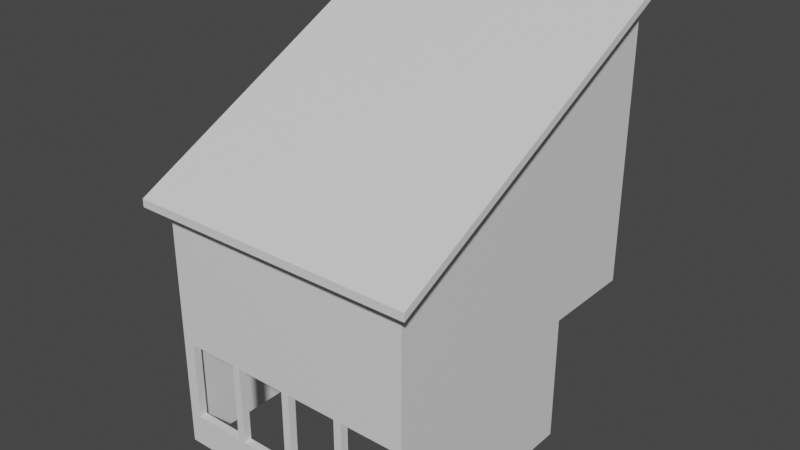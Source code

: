 # Source: 2fort_fort_tower.blend  (saved by Blender 2.82.7; exported with 4.5.12 LTS)
import bpy
from mathutils import Matrix  # noqa: F401  (used for matrix-valued properties, if any)

bpy.ops.wm.read_factory_settings(use_empty=True)
scene = bpy.context.scene
scene.name = 'Scene'

# ---- collections
col_collection = bpy.data.collections.new('Collection'); scene.collection.children.link(col_collection)

# ---- materials (node trees are filled in below, after node groups)
mat_default_obj_001 = bpy.data.materials.new('Default OBJ.001')
mat_default_obj_001.use_transparent_shadow = False

# ---- material node trees
mat_default_obj_001.use_nodes = True; mat_default_obj_001.node_tree.nodes.clear()
_N = mat_default_obj_001.node_tree.nodes; _L = mat_default_obj_001.node_tree.links
n0 = _N.new('ShaderNodeOutputMaterial'); n0.name = 'Material Output'; n0.location = (300, 300)
n1 = _N.new('ShaderNodeBsdfPrincipled'); n1.name = 'Principled BSDF'; n1.location = (10, 300)
n1.distribution = 'GGX'
n1.subsurface_method = 'BURLEY'
n1.inputs[3].default_value = 1.45
n1.inputs[27].default_value = (0.0, 0.0, 0.0, 1.0)
n1.inputs[28].default_value = 1.0
_L.new(n1.outputs[0], n0.inputs[0])
n0.is_active_output = True

# ---- world
world_world = bpy.data.worlds.new('World'); scene.world = world_world
world_world.use_nodes = True; world_world.node_tree.nodes.clear()
_N = world_world.node_tree.nodes; _L = world_world.node_tree.links
n0 = _N.new('ShaderNodeOutputWorld'); n0.name = 'World Output'; n0.location = (300, 300)
n1 = _N.new('ShaderNodeBackground'); n1.name = 'Background'; n1.location = (10, 300)
n1.inputs[0].default_value = (0.05088, 0.05088, 0.05088, 1.0)
_L.new(n1.outputs[0], n0.inputs[0])
n0.is_active_output = True
world_world.color = (0.05088, 0.05088, 0.05088)
world_world.use_sun_shadow = False
world_world.sun_shadow_jitter_overblur = 0.0

# ---- meshes
me_2fort_001 = bpy.data.meshes.new('2fort.001')
me_2fort_001.from_pydata([(4.32, 7.987, 8.503), (4.32, 7.987, 8.742), (-4.32, 7.987, 8.742), (-4.32, -1.613, 3.942), (-4.32, 7.987, 8.502), (-3.84, -1.613, 3.702), (-3.84, 7.987, 8.502), (-3.84, 7.987, 3.702), (3.84, 7.987, 3.702), (3.84, 7.987, 8.502), (3.84, -1.613, 3.702), (3.6, 5.107, -3.978), (3.6, -1.373, -3.978), (3.6, -1.373, -0.1376), (3.6, 5.107, -0.1376), (3.84, 5.107, -3.978), (3.84, 5.107, -0.1376), (-3.6, 5.107, -3.978), (-3.84, 5.107, -3.978), (-3.84, 5.107, -0.1376), (-3.6, 5.107, -0.1376), (3.84, -1.613, -3.978), (3.84, -1.613, -3.018), (-3.84, -1.613, -3.978), (-3.6, -1.373, -3.978), (-3.6, -1.373, -3.018), (3.6, -1.373, -3.018), (-3.6, -1.373, -0.1376), (3.84, -1.613, -0.6176), (-3.84, -1.613, -0.6176), (-3.6, -1.373, -0.6176), (3.6, -1.373, -0.6176), (3.48, -1.373, -0.6176), (3.48, -1.373, -3.018), (3.48, -1.613, -0.6176), (3.48, -1.613, -3.018), (1.68, -1.613, -3.018), (1.68, -1.613, -0.6176), (1.68, -1.373, -0.6176), (1.92, -1.373, -0.6176), (1.92, -1.613, -3.018), (1.92, -1.613, -0.6176), (1.68, -1.373, -3.018), (1.92, -1.373, -3.018), (-0.12, -1.613, -0.6176), (-0.12, -1.373, -3.018), (0.12, -1.613, -3.018), (0.12, -1.373, -3.018), (0.12, -1.373, -0.6176), (-0.12, -1.613, -3.018), (0.12, -1.613, -0.6176), (-0.12, -1.373, -0.6176), (-3.48, -1.613, -3.018), (-3.48, -1.373, -0.6176), (-3.48, -1.613, -0.6176), (-3.84, -1.613, -3.018), (-3.48, -1.373, -3.018), (4.32, -1.613, 3.942), (-4.32, -2.093, 3.462), (4.32, -2.093, 3.463), (4.32, -2.093, 3.702), (-4.32, -2.093, 3.702), (-4.32, -1.613, 3.702), (4.32, -1.613, 3.703), (-3.84, -1.613, -0.1376), (3.84, 7.987, -0.1376), (3.84, -1.613, -0.1376), (-3.84, -1.613, 3.702), (-3.84, 7.987, -0.1376), (-1.92, -1.373, -0.6176), (-1.92, -1.373, -3.018), (-1.68, -1.613, -3.018), (-1.68, -1.373, -3.018), (-1.92, -1.613, -3.018), (-1.68, -1.613, -0.6176), (-1.92, -1.613, -0.6176), (-1.68, -1.373, -0.6176)], [], [(57, 63, 0, 1), (57, 1, 2, 3), (63, 62, 4, 0), (3, 2, 4, 62), (5, 6, 7), (8, 9, 10), (11, 14, 16, 15), (11, 12, 13, 14), (15, 16, 66, 21), (18, 23, 64, 19), (17, 20, 27, 24), (18, 19, 20, 17), (22, 26, 25, 55), (21, 22, 55, 23), (12, 24, 25, 26), (28, 66, 64, 29), (31, 30, 27, 13), (28, 29, 30, 31), (35, 34, 32, 33), (22, 28, 34, 35), (26, 33, 32, 31), (36, 37, 38, 42), (40, 43, 39, 41), (36, 40, 41, 37), (42, 38, 39, 43), (49, 44, 51, 45), (46, 47, 48, 50), (49, 46, 50, 44), (45, 51, 48, 47), (52, 56, 53, 54), (52, 54, 29, 55), (56, 25, 30, 53), (58, 61, 3, 62), (59, 63, 57, 60), (58, 59, 60, 61), (58, 62, 63, 59), (61, 60, 57, 3), (64, 67, 7, 68), (66, 65, 8, 10), (64, 66, 10, 67), (64, 68, 65, 66), (73, 75, 69, 70), (71, 72, 76, 74), (73, 71, 74, 75), (70, 69, 76, 72)])
_uv = me_2fort_001.uv_layers.new(name='UVMap')
_uv.uv.foreach_set('vector', [0.0, 0.0, 0.0, 0.0, 0.0, 0.0, 0.0, 0.0, 0.0, 0.0, 0.0, 0.0, 0.0, 0.0, 0.0, 0.0, 0.0, 0.0, 0.0, 0.0, 0.0, 0.0, 0.0, 0.0, 0.0, 0.0, 0.0, 0.0, 0.0, 0.0, 0.0, 0.0, 0.0, 0.0, 0.0, 0.0, 0.0, 0.0, 0.0, 0.0, 0.0, 0.0, 0.0, 0.0, 0.0, 0.0, 0.0, 0.0, 0.0, 0.0, 0.0, 0.0, 0.0, 0.0, 0.0, 0.0, 0.0, 0.0, 0.0, 0.0, 0.0, 0.0, 0.0, 0.0, 0.0, 0.0, 0.0, 0.0, 0.0, 0.0, 0.0, 0.0, 0.0, 0.0, 0.0, 0.0, 0.0, 0.0, 0.0, 0.0, 0.0, 0.0, 0.0, 0.0, 0.0, 0.0, 0.0, 0.0, 0.0, 0.0, 0.0, 0.0, 0.0, 0.0, 0.0, 0.0, 0.0, 0.0, 0.0, 0.0, 0.0, 0.0, 0.0, 0.0, 0.0, 0.0, 0.0, 0.0, 0.0, 0.0, 0.0, 0.0, 0.0, 0.0, 0.0, 0.0, 0.0, 0.0, 0.0, 0.0, 0.0, 0.0, 0.0, 0.0, 0.0, 0.0, 0.0, 0.0, 0.0, 0.0, 0.0, 0.0, 0.0, 0.0, 0.0, 0.0, 0.0, 0.0, 0.0, 0.0, 0.0, 0.0, 0.0, 0.0, 0.0, 0.0, 0.0, 0.0, 0.0, 0.0, 0.0, 0.0, 0.0, 0.0, 0.0, 0.0, 0.0, 0.0, 0.0, 0.0, 0.0, 0.0, 0.0, 0.0, 0.0, 0.0, 0.0, 0.0, 0.0, 0.0, 0.0, 0.0, 0.0, 0.0, 0.0, 0.0, 0.0, 0.0, 0.0, 0.0, 0.0, 0.0, 0.0, 0.0, 0.0, 0.0, 0.0, 0.0, 0.0, 0.0, 0.0, 0.0, 0.0, 0.0, 0.0, 0.0, 0.0, 0.0, 0.0, 0.0, 0.0, 0.0, 0.0, 0.0, 0.0, 0.0, 0.0, 0.0, 0.0, 0.0, 0.0, 0.0, 0.0, 0.0, 0.0, 0.0, 0.0, 0.0, 0.0, 0.0, 0.0, 0.0, 0.0, 0.0, 0.0, 0.0, 0.0, 0.0, 0.0, 0.0, 0.0, 0.0, 0.0, 0.0, 0.0, 0.0, 0.0, 0.0, 0.0, 0.0, 0.0, 0.0, 0.0, 0.0, 0.0, 0.0, 0.0, 0.0, 0.0, 0.0, 0.0, 0.0, 0.0, 0.0, 0.0, 0.0, 0.0, 0.0, 0.0, 0.0, 0.0, 0.0, 0.0, 0.0, 0.0, 0.0, 0.0, 0.0, 0.0, 0.0, 0.0, 0.0, 0.0, 0.0, 0.0, 0.0, 0.0, 0.0, 0.0, 0.0, 0.0, 0.0, 0.0, 0.0, 0.0, 0.0, 0.0, 0.0, 0.0, 0.0, 0.0, 0.0, 0.0, 0.0, 0.0, 0.0, 0.0, 0.0, 0.0, 0.0, 0.0, 0.0, 0.0, 0.0, 0.0, 0.0, 0.0, 0.0, 0.0, 0.0, 0.0, 0.0, 0.0, 0.0, 0.0, 0.0, 0.0, 0.0, 0.0, 0.0, 0.0, 0.0, 0.0, 0.0, 0.0, 0.0, 0.0, 0.0, 0.0, 0.0, 0.0, 0.0, 0.0, 0.0, 0.0, 0.0, 0.0, 0.0, 0.0, 0.0, 0.0, 0.0, 0.0, 0.0, 0.0, 0.0, 0.0, 0.0, 0.0, 0.0, 0.0, 0.0, 0.0, 0.0, 0.0, 0.0])
me_2fort_001.materials.append(mat_default_obj_001)
me_2fort_001.use_remesh_fix_poles = True
me_2fort_001.use_remesh_preserve_attributes = False
me_2fort_001.use_mirror_vertex_groups = False
me_2fort_001.update()

# ---- objects
ob_2fort_fort_tower = bpy.data.objects.new('2fort_fort_tower', me_2fort_001)

# ---- transforms, parenting, visibility, modifiers, constraints
ob_2fort_fort_tower.location = (0.0, 0.0, 0.0)
ob_2fort_fort_tower.rotation_euler = (2.384e-07, -0.0, 0.0)
ob_2fort_fort_tower.lineart.crease_threshold = 0.0

# ---- collection membership
col_collection.objects.link(ob_2fort_fort_tower)

# ---- scene / render settings (as saved in the file)
scene.frame_start = 1; scene.frame_end = 250; scene.frame_set(1)
scene.render.engine = 'BLENDER_EEVEE_NEXT'
scene.cycles.use_denoising = False
scene.cycles.samples = 128
scene.cycles.sampling_pattern = 'TABULATED_SOBOL'
scene.cycles.use_adaptive_sampling = False
scene.cycles.use_light_tree = False
scene.view_settings.view_transform = 'Filmic'
bpy.context.view_layer.update()

# ---- added for rendering (the .blend has no active camera and no usable light): camera, sun
cam_auto = bpy.data.cameras.new('AutoCamera')
cam_auto.lens = 50.0
cam_auto.sensor_width = 36.0
cam_auto.clip_end = 1000.0
ob_auto_camera = bpy.data.objects.new('AutoCamera', cam_auto)
scene.collection.objects.link(ob_auto_camera)
ob_auto_camera.location = (17.0114, -17.4664, 15.9915)
ob_auto_camera.rotation_euler = (1.09748, -7.21219e-08, 0.694738)
scene.camera = ob_auto_camera
light_auto_sun = bpy.data.lights.new('AutoSun', 'SUN')
light_auto_sun.energy = 3.0
light_auto_sun.angle = 0.0523599
ob_auto_sun = bpy.data.objects.new('AutoSun', light_auto_sun)
scene.collection.objects.link(ob_auto_sun)
ob_auto_sun.rotation_euler = (0.872665, 0.174533, 0.523599)
bpy.context.view_layer.update()
